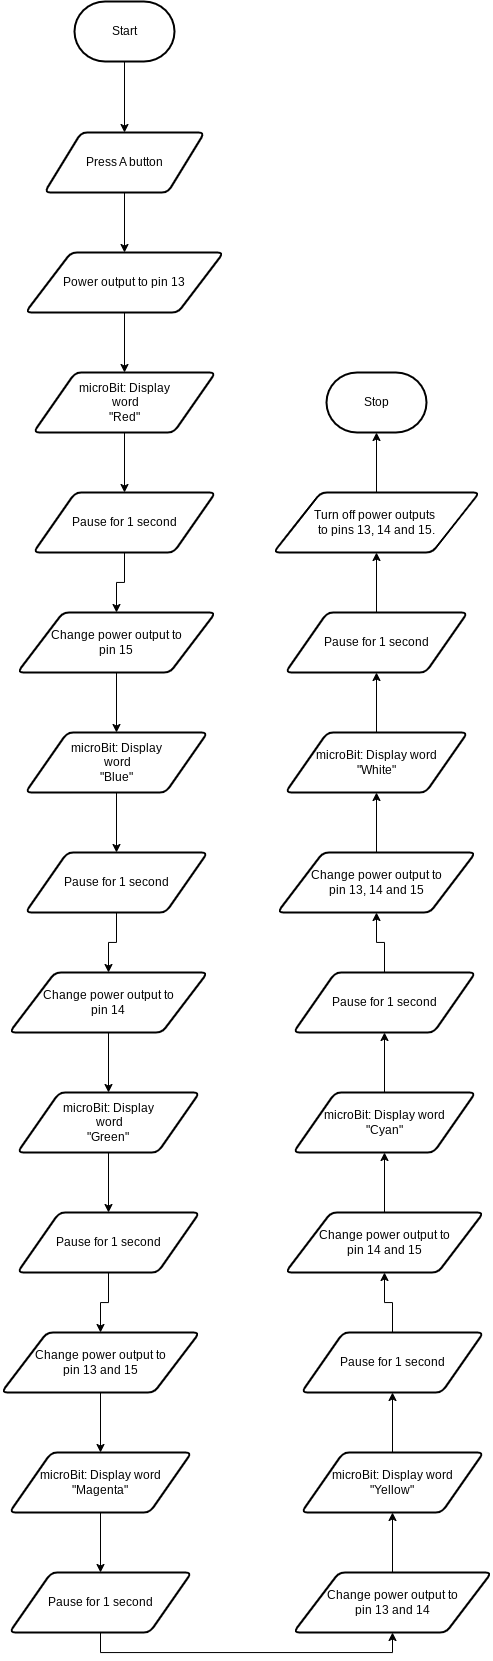

The diagram above was exported from draw.io. Its source (the exported page's mxGraphModel, read from the mxfile embedded in the PNG):
<mxGraphModel dx="713" dy="659" grid="1" gridSize="10" guides="1" tooltips="1" connect="1" arrows="1" fold="1" page="1" pageScale="1" pageWidth="850" pageHeight="1100" math="0" shadow="0">
  <root>
    <mxCell id="0" />
    <mxCell id="1" parent="0" />
    <mxCell id="7" style="edgeStyle=none;html=1;entryX=0.5;entryY=0;entryDx=0;entryDy=0;" edge="1" parent="1" source="2" target="6">
      <mxGeometry relative="1" as="geometry" />
    </mxCell>
    <mxCell id="2" value="Start" style="strokeWidth=2;html=1;shape=mxgraph.flowchart.terminator;whiteSpace=wrap;" parent="1" vertex="1">
      <mxGeometry x="371" y="79" width="100" height="60" as="geometry" />
    </mxCell>
    <mxCell id="3" value="Stop" style="strokeWidth=2;html=1;shape=mxgraph.flowchart.terminator;whiteSpace=wrap;" parent="1" vertex="1">
      <mxGeometry x="623" y="450" width="100" height="60" as="geometry" />
    </mxCell>
    <mxCell id="10" style="edgeStyle=none;html=1;exitX=0.5;exitY=1;exitDx=0;exitDy=0;entryX=0.5;entryY=0;entryDx=0;entryDy=0;" edge="1" parent="1" source="6" target="9">
      <mxGeometry relative="1" as="geometry" />
    </mxCell>
    <mxCell id="6" value="Press A button" style="shape=parallelogram;html=1;strokeWidth=2;perimeter=parallelogramPerimeter;whiteSpace=wrap;rounded=1;arcSize=12;size=0.23;" vertex="1" parent="1">
      <mxGeometry x="341" y="210" width="160" height="60" as="geometry" />
    </mxCell>
    <mxCell id="13" style="edgeStyle=none;html=1;exitX=0.5;exitY=1;exitDx=0;exitDy=0;entryX=0.5;entryY=0;entryDx=0;entryDy=0;" edge="1" parent="1" source="9" target="11">
      <mxGeometry relative="1" as="geometry" />
    </mxCell>
    <mxCell id="9" value="Power output to pin 13" style="shape=parallelogram;html=1;strokeWidth=2;perimeter=parallelogramPerimeter;whiteSpace=wrap;rounded=1;arcSize=12;size=0.23;" vertex="1" parent="1">
      <mxGeometry x="322" y="330" width="198" height="60" as="geometry" />
    </mxCell>
    <mxCell id="15" style="edgeStyle=none;html=1;exitX=0.5;exitY=1;exitDx=0;exitDy=0;" edge="1" parent="1" source="11" target="14">
      <mxGeometry relative="1" as="geometry" />
    </mxCell>
    <mxCell id="11" value="microBit: Display&lt;br&gt;&amp;nbsp;word&lt;br&gt;&quot;Red&quot;" style="shape=parallelogram;html=1;strokeWidth=2;perimeter=parallelogramPerimeter;whiteSpace=wrap;rounded=1;arcSize=12;size=0.23;" vertex="1" parent="1">
      <mxGeometry x="330" y="450" width="182" height="60" as="geometry" />
    </mxCell>
    <mxCell id="21" style="edgeStyle=orthogonalEdgeStyle;html=1;exitX=0.5;exitY=1;exitDx=0;exitDy=0;entryX=0.5;entryY=0;entryDx=0;entryDy=0;rounded=0;" edge="1" parent="1" source="14" target="17">
      <mxGeometry relative="1" as="geometry" />
    </mxCell>
    <mxCell id="14" value="Pause for 1 second" style="shape=parallelogram;html=1;strokeWidth=2;perimeter=parallelogramPerimeter;whiteSpace=wrap;rounded=1;arcSize=12;size=0.23;" vertex="1" parent="1">
      <mxGeometry x="330" y="570" width="182" height="60" as="geometry" />
    </mxCell>
    <mxCell id="16" style="edgeStyle=none;html=1;exitX=0.5;exitY=1;exitDx=0;exitDy=0;entryX=0.5;entryY=0;entryDx=0;entryDy=0;" edge="1" parent="1" source="17" target="19">
      <mxGeometry relative="1" as="geometry" />
    </mxCell>
    <mxCell id="17" value="Change power output to &lt;br&gt;pin 15" style="shape=parallelogram;html=1;strokeWidth=2;perimeter=parallelogramPerimeter;whiteSpace=wrap;rounded=1;arcSize=12;size=0.23;" vertex="1" parent="1">
      <mxGeometry x="314" y="690" width="198" height="60" as="geometry" />
    </mxCell>
    <mxCell id="18" style="edgeStyle=none;html=1;exitX=0.5;exitY=1;exitDx=0;exitDy=0;" edge="1" parent="1" source="19" target="20">
      <mxGeometry relative="1" as="geometry" />
    </mxCell>
    <mxCell id="19" value="microBit: Display&lt;br&gt;&amp;nbsp;word&lt;br&gt;&quot;Blue&quot;" style="shape=parallelogram;html=1;strokeWidth=2;perimeter=parallelogramPerimeter;whiteSpace=wrap;rounded=1;arcSize=12;size=0.23;" vertex="1" parent="1">
      <mxGeometry x="322" y="810" width="182" height="60" as="geometry" />
    </mxCell>
    <mxCell id="32" style="edgeStyle=orthogonalEdgeStyle;html=1;rounded=0;" edge="1" parent="1" source="20" target="28">
      <mxGeometry relative="1" as="geometry" />
    </mxCell>
    <mxCell id="20" value="Pause for 1 second" style="shape=parallelogram;html=1;strokeWidth=2;perimeter=parallelogramPerimeter;whiteSpace=wrap;rounded=1;arcSize=12;size=0.23;" vertex="1" parent="1">
      <mxGeometry x="322" y="930" width="182" height="60" as="geometry" />
    </mxCell>
    <mxCell id="27" style="edgeStyle=none;html=1;exitX=0.5;exitY=1;exitDx=0;exitDy=0;entryX=0.5;entryY=0;entryDx=0;entryDy=0;" edge="1" parent="1" source="28" target="30">
      <mxGeometry relative="1" as="geometry" />
    </mxCell>
    <mxCell id="28" value="Change power output to &lt;br&gt;pin 14" style="shape=parallelogram;html=1;strokeWidth=2;perimeter=parallelogramPerimeter;whiteSpace=wrap;rounded=1;arcSize=12;size=0.23;" vertex="1" parent="1">
      <mxGeometry x="306" y="1050" width="198" height="60" as="geometry" />
    </mxCell>
    <mxCell id="29" style="edgeStyle=none;html=1;exitX=0.5;exitY=1;exitDx=0;exitDy=0;" edge="1" parent="1" source="30" target="31">
      <mxGeometry relative="1" as="geometry" />
    </mxCell>
    <mxCell id="30" value="microBit: Display&lt;br&gt;&amp;nbsp;word&lt;br&gt;&quot;Green&quot;" style="shape=parallelogram;html=1;strokeWidth=2;perimeter=parallelogramPerimeter;whiteSpace=wrap;rounded=1;arcSize=12;size=0.23;" vertex="1" parent="1">
      <mxGeometry x="314" y="1170" width="182" height="60" as="geometry" />
    </mxCell>
    <mxCell id="43" style="edgeStyle=orthogonalEdgeStyle;shape=connector;rounded=0;html=1;entryX=0.5;entryY=0;entryDx=0;entryDy=0;labelBackgroundColor=default;strokeColor=default;fontFamily=Helvetica;fontSize=11;fontColor=default;endArrow=classic;" edge="1" parent="1" source="31" target="39">
      <mxGeometry relative="1" as="geometry" />
    </mxCell>
    <mxCell id="31" value="Pause for 1 second" style="shape=parallelogram;html=1;strokeWidth=2;perimeter=parallelogramPerimeter;whiteSpace=wrap;rounded=1;arcSize=12;size=0.23;" vertex="1" parent="1">
      <mxGeometry x="314" y="1290" width="182" height="60" as="geometry" />
    </mxCell>
    <mxCell id="38" style="edgeStyle=none;html=1;exitX=0.5;exitY=1;exitDx=0;exitDy=0;entryX=0.5;entryY=0;entryDx=0;entryDy=0;" edge="1" parent="1" source="39" target="41">
      <mxGeometry relative="1" as="geometry" />
    </mxCell>
    <mxCell id="39" value="Change power output to &lt;br&gt;pin 13 and 15" style="shape=parallelogram;html=1;strokeWidth=2;perimeter=parallelogramPerimeter;whiteSpace=wrap;rounded=1;arcSize=12;size=0.23;" vertex="1" parent="1">
      <mxGeometry x="298" y="1410" width="198" height="60" as="geometry" />
    </mxCell>
    <mxCell id="40" style="edgeStyle=none;html=1;exitX=0.5;exitY=1;exitDx=0;exitDy=0;" edge="1" parent="1" source="41" target="42">
      <mxGeometry relative="1" as="geometry" />
    </mxCell>
    <mxCell id="41" value="microBit: Display word&lt;br&gt;&quot;Magenta&quot;" style="shape=parallelogram;html=1;strokeWidth=2;perimeter=parallelogramPerimeter;whiteSpace=wrap;rounded=1;arcSize=12;size=0.23;" vertex="1" parent="1">
      <mxGeometry x="306" y="1530" width="182" height="60" as="geometry" />
    </mxCell>
    <mxCell id="79" style="edgeStyle=orthogonalEdgeStyle;shape=connector;rounded=0;html=1;entryX=0.5;entryY=1;entryDx=0;entryDy=0;labelBackgroundColor=default;strokeColor=default;fontFamily=Helvetica;fontSize=11;fontColor=default;endArrow=classic;" edge="1" parent="1" source="42" target="45">
      <mxGeometry relative="1" as="geometry">
        <Array as="points">
          <mxPoint x="397" y="1730" />
          <mxPoint x="689" y="1730" />
        </Array>
      </mxGeometry>
    </mxCell>
    <mxCell id="42" value="Pause for 1 second" style="shape=parallelogram;html=1;strokeWidth=2;perimeter=parallelogramPerimeter;whiteSpace=wrap;rounded=1;arcSize=12;size=0.23;" vertex="1" parent="1">
      <mxGeometry x="306" y="1650" width="182" height="60" as="geometry" />
    </mxCell>
    <mxCell id="50" style="edgeStyle=orthogonalEdgeStyle;shape=connector;rounded=0;html=1;exitX=0.5;exitY=0;exitDx=0;exitDy=0;labelBackgroundColor=default;strokeColor=default;fontFamily=Helvetica;fontSize=11;fontColor=default;endArrow=classic;" edge="1" parent="1" source="45" target="47">
      <mxGeometry relative="1" as="geometry" />
    </mxCell>
    <mxCell id="45" value="Change power output to &lt;br&gt;pin 13 and 14" style="shape=parallelogram;html=1;strokeWidth=2;perimeter=parallelogramPerimeter;whiteSpace=wrap;rounded=1;arcSize=12;size=0.23;" vertex="1" parent="1">
      <mxGeometry x="590" y="1650" width="198" height="60" as="geometry" />
    </mxCell>
    <mxCell id="51" style="edgeStyle=orthogonalEdgeStyle;shape=connector;rounded=0;html=1;exitX=0.5;exitY=0;exitDx=0;exitDy=0;entryX=0.5;entryY=1;entryDx=0;entryDy=0;labelBackgroundColor=default;strokeColor=default;fontFamily=Helvetica;fontSize=11;fontColor=default;endArrow=classic;" edge="1" parent="1" source="47" target="48">
      <mxGeometry relative="1" as="geometry" />
    </mxCell>
    <mxCell id="47" value="microBit: Display word&lt;br&gt;&quot;Yellow&quot;" style="shape=parallelogram;html=1;strokeWidth=2;perimeter=parallelogramPerimeter;whiteSpace=wrap;rounded=1;arcSize=12;size=0.23;" vertex="1" parent="1">
      <mxGeometry x="598" y="1530" width="182" height="60" as="geometry" />
    </mxCell>
    <mxCell id="62" style="edgeStyle=orthogonalEdgeStyle;shape=connector;rounded=0;html=1;entryX=0.5;entryY=1;entryDx=0;entryDy=0;labelBackgroundColor=default;strokeColor=default;fontFamily=Helvetica;fontSize=11;fontColor=default;endArrow=classic;" edge="1" parent="1" source="48" target="57">
      <mxGeometry relative="1" as="geometry" />
    </mxCell>
    <mxCell id="48" value="Pause for 1 second" style="shape=parallelogram;html=1;strokeWidth=2;perimeter=parallelogramPerimeter;whiteSpace=wrap;rounded=1;arcSize=12;size=0.23;" vertex="1" parent="1">
      <mxGeometry x="598" y="1410" width="182" height="60" as="geometry" />
    </mxCell>
    <mxCell id="56" style="edgeStyle=orthogonalEdgeStyle;shape=connector;rounded=0;html=1;exitX=0.5;exitY=0;exitDx=0;exitDy=0;labelBackgroundColor=default;strokeColor=default;fontFamily=Helvetica;fontSize=11;fontColor=default;endArrow=classic;" edge="1" parent="1" source="57" target="59">
      <mxGeometry relative="1" as="geometry" />
    </mxCell>
    <mxCell id="57" value="Change power output to &lt;br&gt;pin 14 and 15" style="shape=parallelogram;html=1;strokeWidth=2;perimeter=parallelogramPerimeter;whiteSpace=wrap;rounded=1;arcSize=12;size=0.23;" vertex="1" parent="1">
      <mxGeometry x="582" y="1290" width="198" height="60" as="geometry" />
    </mxCell>
    <mxCell id="58" style="edgeStyle=orthogonalEdgeStyle;shape=connector;rounded=0;html=1;exitX=0.5;exitY=0;exitDx=0;exitDy=0;entryX=0.5;entryY=1;entryDx=0;entryDy=0;labelBackgroundColor=default;strokeColor=default;fontFamily=Helvetica;fontSize=11;fontColor=default;endArrow=classic;" edge="1" parent="1" source="59" target="60">
      <mxGeometry relative="1" as="geometry" />
    </mxCell>
    <mxCell id="59" value="microBit: Display word&lt;br&gt;&quot;Cyan&quot;" style="shape=parallelogram;html=1;strokeWidth=2;perimeter=parallelogramPerimeter;whiteSpace=wrap;rounded=1;arcSize=12;size=0.23;" vertex="1" parent="1">
      <mxGeometry x="590" y="1170" width="182" height="60" as="geometry" />
    </mxCell>
    <mxCell id="73" style="edgeStyle=orthogonalEdgeStyle;shape=connector;rounded=0;html=1;exitX=0.5;exitY=0;exitDx=0;exitDy=0;entryX=0.5;entryY=1;entryDx=0;entryDy=0;labelBackgroundColor=default;strokeColor=default;fontFamily=Helvetica;fontSize=11;fontColor=default;endArrow=classic;" edge="1" parent="1" source="60" target="69">
      <mxGeometry relative="1" as="geometry" />
    </mxCell>
    <mxCell id="60" value="Pause for 1 second" style="shape=parallelogram;html=1;strokeWidth=2;perimeter=parallelogramPerimeter;whiteSpace=wrap;rounded=1;arcSize=12;size=0.23;" vertex="1" parent="1">
      <mxGeometry x="590" y="1050" width="182" height="60" as="geometry" />
    </mxCell>
    <mxCell id="68" style="edgeStyle=orthogonalEdgeStyle;shape=connector;rounded=0;html=1;exitX=0.5;exitY=0;exitDx=0;exitDy=0;labelBackgroundColor=default;strokeColor=default;fontFamily=Helvetica;fontSize=11;fontColor=default;endArrow=classic;" edge="1" parent="1" source="69" target="71">
      <mxGeometry relative="1" as="geometry" />
    </mxCell>
    <mxCell id="69" value="Change power output to &lt;br&gt;pin 13, 14 and 15" style="shape=parallelogram;html=1;strokeWidth=2;perimeter=parallelogramPerimeter;whiteSpace=wrap;rounded=1;arcSize=12;size=0.23;" vertex="1" parent="1">
      <mxGeometry x="574" y="930" width="198" height="60" as="geometry" />
    </mxCell>
    <mxCell id="70" style="edgeStyle=orthogonalEdgeStyle;shape=connector;rounded=0;html=1;exitX=0.5;exitY=0;exitDx=0;exitDy=0;entryX=0.5;entryY=1;entryDx=0;entryDy=0;labelBackgroundColor=default;strokeColor=default;fontFamily=Helvetica;fontSize=11;fontColor=default;endArrow=classic;" edge="1" parent="1" source="71" target="72">
      <mxGeometry relative="1" as="geometry" />
    </mxCell>
    <mxCell id="71" value="microBit: Display word&lt;br&gt;&quot;White&quot;" style="shape=parallelogram;html=1;strokeWidth=2;perimeter=parallelogramPerimeter;whiteSpace=wrap;rounded=1;arcSize=12;size=0.23;" vertex="1" parent="1">
      <mxGeometry x="582" y="810" width="182" height="60" as="geometry" />
    </mxCell>
    <mxCell id="76" style="edgeStyle=orthogonalEdgeStyle;shape=connector;rounded=0;html=1;labelBackgroundColor=default;strokeColor=default;fontFamily=Helvetica;fontSize=11;fontColor=default;endArrow=classic;" edge="1" parent="1" source="72" target="75">
      <mxGeometry relative="1" as="geometry" />
    </mxCell>
    <mxCell id="72" value="Pause for 1 second" style="shape=parallelogram;html=1;strokeWidth=2;perimeter=parallelogramPerimeter;whiteSpace=wrap;rounded=1;arcSize=12;size=0.23;" vertex="1" parent="1">
      <mxGeometry x="582" y="690" width="182" height="60" as="geometry" />
    </mxCell>
    <mxCell id="77" style="edgeStyle=orthogonalEdgeStyle;shape=connector;rounded=0;html=1;labelBackgroundColor=default;strokeColor=default;fontFamily=Helvetica;fontSize=11;fontColor=default;endArrow=classic;" edge="1" parent="1" source="75" target="3">
      <mxGeometry relative="1" as="geometry" />
    </mxCell>
    <mxCell id="75" value="Turn off power outputs&amp;nbsp;&lt;br&gt;to pins 13, 14 and 15." style="shape=parallelogram;html=1;strokeWidth=2;perimeter=parallelogramPerimeter;whiteSpace=wrap;rounded=1;arcSize=12;size=0.23;" vertex="1" parent="1">
      <mxGeometry x="570" y="570" width="206" height="60" as="geometry" />
    </mxCell>
  </root>
</mxGraphModel>